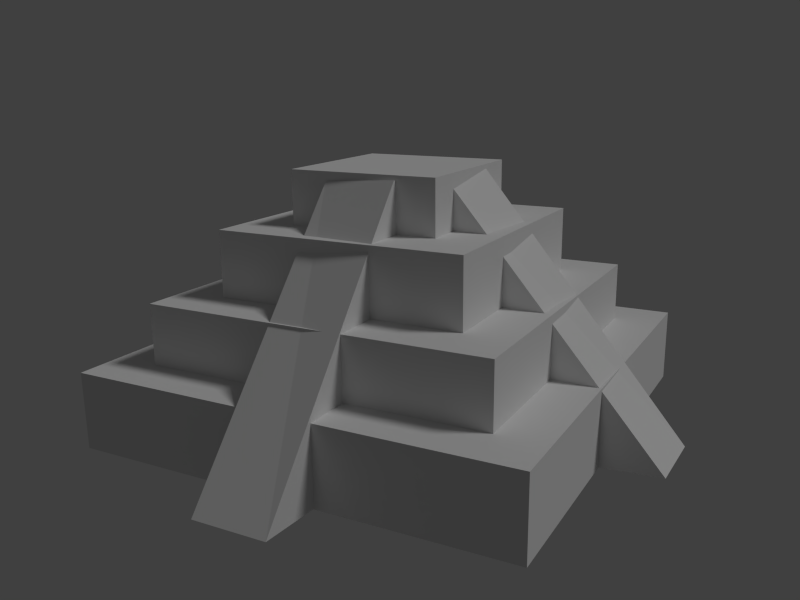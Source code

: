 # Source: pyramid.blend  (saved by Blender 2.76.0; exported with 4.5.12 LTS)
import bpy
from mathutils import Matrix  # noqa: F401  (used for matrix-valued properties, if any)

bpy.ops.wm.read_factory_settings(use_empty=True)
scene = bpy.context.scene
scene.name = 'Scene'

# ---- collections
col_collection_1 = bpy.data.collections.new('Collection 1'); scene.collection.children.link(col_collection_1)

# ---- world
world_world = bpy.data.worlds.new('World'); scene.world = world_world
world_world.color = (0.05088, 0.05088, 0.05088)
world_world.use_sun_shadow = False
world_world.sun_shadow_jitter_overblur = 0.0
world_world.cycles.sampling_method = 'MANUAL'
world_world.cycles.sample_map_resolution = 256

# ---- cameras
cam_camera = bpy.data.cameras.new('Camera')
cam_camera.clip_end = 100.0
cam_camera.lens = 35.0
cam_camera.sensor_width = 32.0
cam_camera.sensor_height = 18.0
cam_camera.ortho_scale = 7.314
cam_camera.dof.focus_distance = 0.0
cam_camera.dof.aperture_fstop = 128.0

# ---- lights
light_lamp = bpy.data.lights.new('Lamp', 'SUN')
light_lamp.transmission_factor = 0.0
light_lamp.cutoff_distance = 30.0
light_lamp.angle = 0.1993
light_lamp.energy = 0.75
light_lamp.shadow_buffer_clip_start = 1.001
light_lamp.shadow_soft_size = 0.1
light_lamp.shadow_cascade_max_distance = 1000.0
light_lamp.cycles.use_multiple_importance_sampling = False

# ---- meshes
me_cube_014 = bpy.data.meshes.new('Cube.014')
me_cube_014.from_pydata([(-1.0, -1.0, -1.0), (-1.0, -1.373, 1.772), (-1.0, 1.0, -1.0), (-1.0, 0.8978, 1.189), (1.0, -1.0, -1.0), (1.0, -1.373, 1.772), (1.0, 1.0, -1.0), (1.0, 0.9157, 1.379)], [], [(1, 3, 2, 0), (3, 7, 6, 2), (7, 5, 4, 6), (5, 1, 0, 4), (0, 2, 6, 4), (5, 7, 3, 1)])
me_cube_014.use_remesh_preserve_volume = False
me_cube_014.use_remesh_preserve_attributes = False
me_cube_014.use_mirror_vertex_groups = False
me_cube_014.update()
me_cube_013 = bpy.data.meshes.new('Cube.013')
me_cube_013.from_pydata([(-1.0, -1.0, -1.0), (-1.0, -1.373, 1.772), (-1.0, 1.0, -1.0), (-1.0, 0.8978, 1.189), (1.0, -1.0, -1.0), (1.0, -1.373, 1.772), (1.0, 1.0, -1.0), (1.0, 0.9157, 1.379)], [], [(1, 3, 2, 0), (3, 7, 6, 2), (7, 5, 4, 6), (5, 1, 0, 4), (0, 2, 6, 4), (5, 7, 3, 1)])
me_cube_013.use_remesh_preserve_volume = False
me_cube_013.use_remesh_preserve_attributes = False
me_cube_013.use_mirror_vertex_groups = False
me_cube_013.update()
me_cube_012 = bpy.data.meshes.new('Cube.012')
me_cube_012.from_pydata([(-1.0, -1.0, -1.0), (-1.0, -1.0, 1.0), (-1.0, 1.0, -1.0), (-1.0, 1.0, 1.0), (1.0, -1.0, -1.0), (1.0, -1.0, 1.0), (1.0, 1.0, -1.0), (1.0, 1.0, 1.0)], [], [(1, 3, 2, 0), (3, 7, 6, 2), (7, 5, 4, 6), (5, 1, 0, 4), (0, 2, 6, 4), (5, 7, 3, 1)])
me_cube_012.use_remesh_preserve_volume = False
me_cube_012.use_remesh_preserve_attributes = False
me_cube_012.use_mirror_vertex_groups = False
me_cube_012.update()
me_cube_011 = bpy.data.meshes.new('Cube.011')
me_cube_011.from_pydata([(-1.0, -1.0, -1.0), (-1.0, -1.0, 1.0), (-1.0, 1.0, -1.0), (-1.0, 1.0, 1.0), (1.0, -1.0, -1.0), (1.0, -1.0, 1.0), (1.0, 1.0, -1.0), (1.0, 1.0, 1.0)], [], [(1, 3, 2, 0), (3, 7, 6, 2), (7, 5, 4, 6), (5, 1, 0, 4), (0, 2, 6, 4), (5, 7, 3, 1)])
me_cube_011.use_remesh_preserve_volume = False
me_cube_011.use_remesh_preserve_attributes = False
me_cube_011.use_mirror_vertex_groups = False
me_cube_011.update()
me_cube_010 = bpy.data.meshes.new('Cube.010')
me_cube_010.from_pydata([(-1.0, -1.0, -1.0), (-1.0, -1.0, 1.0), (-1.0, 1.0, -1.0), (-1.0, 1.0, 1.0), (1.0, -1.0, -1.0), (1.0, -1.0, 1.0), (1.0, 1.0, -1.0), (1.0, 1.0, 1.0)], [], [(1, 3, 2, 0), (3, 7, 6, 2), (7, 5, 4, 6), (5, 1, 0, 4), (0, 2, 6, 4), (5, 7, 3, 1)])
me_cube_010.use_remesh_preserve_volume = False
me_cube_010.use_remesh_preserve_attributes = False
me_cube_010.use_mirror_vertex_groups = False
me_cube_010.update()
me_cube_009 = bpy.data.meshes.new('Cube.009')
me_cube_009.from_pydata([(-1.0, -1.0, -1.0), (-1.0, -1.0, 1.0), (-1.0, 1.0, -1.0), (-1.0, 1.0, 1.0), (1.0, -1.0, -1.0), (1.0, -1.0, 1.0), (1.0, 1.0, -1.0), (1.0, 1.0, 1.0)], [], [(1, 3, 2, 0), (3, 7, 6, 2), (7, 5, 4, 6), (5, 1, 0, 4), (0, 2, 6, 4), (5, 7, 3, 1)])
me_cube_009.use_remesh_preserve_volume = False
me_cube_009.use_remesh_preserve_attributes = False
me_cube_009.use_mirror_vertex_groups = False
me_cube_009.update()

# ---- objects
ob_cube_005 = bpy.data.objects.new('Cube.005', me_cube_014)
ob_cube_004 = bpy.data.objects.new('Cube.004', me_cube_013)
ob_cube_003 = bpy.data.objects.new('Cube.003', me_cube_012)
ob_cube_002 = bpy.data.objects.new('Cube.002', me_cube_011)
ob_cube_001 = bpy.data.objects.new('Cube.001', me_cube_010)
ob_cube = bpy.data.objects.new('Cube', me_cube_009)
ob_lamp = bpy.data.objects.new('Lamp', light_lamp)
ob_camera = bpy.data.objects.new('Camera', cam_camera)

# ---- transforms, parenting, visibility, modifiers, constraints
ob_cube_005.location = (3.55, -2.516, 1.823)
ob_cube_005.rotation_euler = (0.9076, -0.0, 1.546)
ob_cube_005.scale = (0.1953, 0.7513, 0.1457)
ob_cube_005.lineart.crease_threshold = 0.0
ob_cube_004.location = (2.889, -3.184, 1.823)
ob_cube_004.rotation_euler = (0.9076, 0.0, 0.0)
ob_cube_004.scale = (0.1953, 0.7513, 0.1457)
ob_cube_004.lineart.crease_threshold = 0.0
ob_cube_003.location = (2.889, -2.499, 2.366)
ob_cube_003.scale = (0.4029, 0.4029, 0.1433)
ob_cube_003.lineart.crease_threshold = 0.0
ob_cube_002.location = (2.889, -2.499, 2.05)
ob_cube_002.scale = (0.668, 0.668, 0.1749)
ob_cube_002.lineart.crease_threshold = 0.0
ob_cube_001.location = (2.889, -2.499, 1.698)
ob_cube_001.scale = (0.9244, 0.9244, 0.1768)
ob_cube_001.lineart.crease_threshold = 0.0
ob_cube.location = (2.889, -2.499, 1.348)
ob_cube.scale = (1.177, 1.177, 0.2029)
ob_cube.lineart.crease_threshold = 0.0
ob_lamp.location = (1.277, -2.466, 3.864)
ob_lamp.rotation_euler = (0.6503, 0.05522, 1.866)
ob_lamp.lock_rotations_4d = False
ob_lamp.empty_display_type = 'ARROWS'
ob_lamp.color = (0.0, 0.0, 0.0, 0.0)
ob_lamp.lineart.crease_threshold = 0.0
ob_camera.location = (5.071, -6.508, 3.04)
ob_camera.rotation_euler = (1.301, 0.01082, 0.4973)
ob_camera.lock_rotations_4d = False
ob_camera.empty_display_type = 'ARROWS'
ob_camera.color = (0.0, 0.0, 0.0, 0.0)
ob_camera.display_type = 'WIRE'
ob_camera.lineart.crease_threshold = 0.0

# ---- collection membership
col_collection_1.objects.link(ob_cube_005)
col_collection_1.objects.link(ob_cube_004)
col_collection_1.objects.link(ob_cube_003)
col_collection_1.objects.link(ob_cube_002)
col_collection_1.objects.link(ob_cube_001)
col_collection_1.objects.link(ob_cube)
col_collection_1.objects.link(ob_lamp)
col_collection_1.objects.link(ob_camera)

# ---- scene / render settings (as saved in the file)
scene.camera = ob_camera
scene.frame_start = 1; scene.frame_end = 250; scene.frame_set(1)
scene.render.engine = 'BLENDER_EEVEE_NEXT'
scene.render.image_settings.color_depth = '16'
scene.render.resolution_x = 320
scene.render.resolution_y = 240
scene.render.resolution_percentage = 50
scene.render.dither_intensity = 0.0
scene.render.film_transparent = True
scene.cycles.use_denoising = False
scene.cycles.samples = 10
scene.cycles.sampling_pattern = 'TABULATED_SOBOL'
scene.cycles.light_sampling_threshold = 0.0
scene.cycles.use_adaptive_sampling = False
scene.cycles.use_light_tree = False
scene.cycles.blur_glossy = 0.0
scene.cycles.pixel_filter_type = 'GAUSSIAN'
scene.cycles.sample_clamp_indirect = 0.0
scene.view_settings.view_transform = 'Standard'
bpy.context.view_layer.update()
